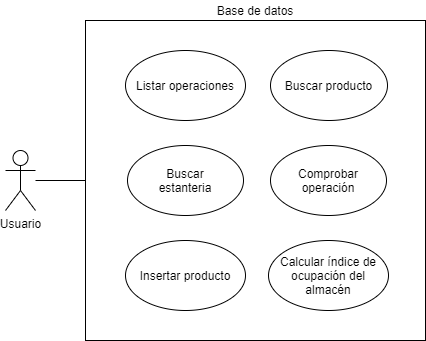

The diagram above was exported from draw.io. Its source (the exported page's mxGraphModel, read from the mxfile embedded in the PNG):
<mxGraphModel dx="1038" dy="491" grid="1" gridSize="10" guides="1" tooltips="1" connect="1" arrows="1" fold="1" page="1" pageScale="1" pageWidth="827" pageHeight="1169" math="0" shadow="0">
  <root>
    <mxCell id="0" />
    <mxCell id="1" parent="0" />
    <mxCell id="9gvKZ1GxoZW5ZoSam-g_-9" style="edgeStyle=none;rounded=0;orthogonalLoop=1;jettySize=auto;html=1;endArrow=none;endFill=0;" edge="1" parent="1" source="F16h80_jGOC9VuCMt0XF-3" target="9gvKZ1GxoZW5ZoSam-g_-5">
      <mxGeometry relative="1" as="geometry" />
    </mxCell>
    <mxCell id="F16h80_jGOC9VuCMt0XF-3" value="Usuario" style="shape=umlActor;verticalLabelPosition=bottom;verticalAlign=top;html=1;outlineConnect=0;" parent="1" vertex="1">
      <mxGeometry x="150" y="250" width="30" height="60" as="geometry" />
    </mxCell>
    <mxCell id="F16h80_jGOC9VuCMt0XF-4" value="Buscar producto" style="ellipse;whiteSpace=wrap;html=1;" parent="1" vertex="1">
      <mxGeometry x="415" y="150" width="117" height="70" as="geometry" />
    </mxCell>
    <mxCell id="F16h80_jGOC9VuCMt0XF-5" value="Insertar producto" style="ellipse;whiteSpace=wrap;html=1;" parent="1" vertex="1">
      <mxGeometry x="270" y="340" width="120" height="70" as="geometry" />
    </mxCell>
    <mxCell id="F16h80_jGOC9VuCMt0XF-7" value="Calcular índice de ocupación del almacén" style="ellipse;whiteSpace=wrap;html=1;" parent="1" vertex="1">
      <mxGeometry x="413" y="340" width="120" height="70" as="geometry" />
    </mxCell>
    <mxCell id="F16h80_jGOC9VuCMt0XF-17" value="Comprobar operación" style="ellipse;whiteSpace=wrap;html=1;" parent="1" vertex="1">
      <mxGeometry x="415" y="245" width="116" height="70" as="geometry" />
    </mxCell>
    <mxCell id="F16h80_jGOC9VuCMt0XF-19" value="&lt;div&gt;Buscar&lt;/div&gt;&lt;div&gt;estanteria&lt;br&gt;&lt;/div&gt;" style="ellipse;whiteSpace=wrap;html=1;" parent="1" vertex="1">
      <mxGeometry x="272" y="245" width="116" height="70" as="geometry" />
    </mxCell>
    <mxCell id="PPqgFJ2S6Pm7tJ1t4obo-1" value="&lt;div&gt;Listar operaciones&lt;/div&gt;" style="ellipse;whiteSpace=wrap;html=1;" parent="1" vertex="1">
      <mxGeometry x="270" y="150" width="120" height="70" as="geometry" />
    </mxCell>
    <mxCell id="9gvKZ1GxoZW5ZoSam-g_-5" value="" style="rounded=0;whiteSpace=wrap;html=1;gradientColor=#ffffff;fillColor=none;" vertex="1" parent="1">
      <mxGeometry x="230" y="120" width="340" height="320" as="geometry" />
    </mxCell>
    <mxCell id="9gvKZ1GxoZW5ZoSam-g_-10" value="Base de datos" style="text;html=1;strokeColor=none;fillColor=none;align=center;verticalAlign=middle;whiteSpace=wrap;rounded=0;" vertex="1" parent="1">
      <mxGeometry x="360" y="100" width="80" height="20" as="geometry" />
    </mxCell>
  </root>
</mxGraphModel>